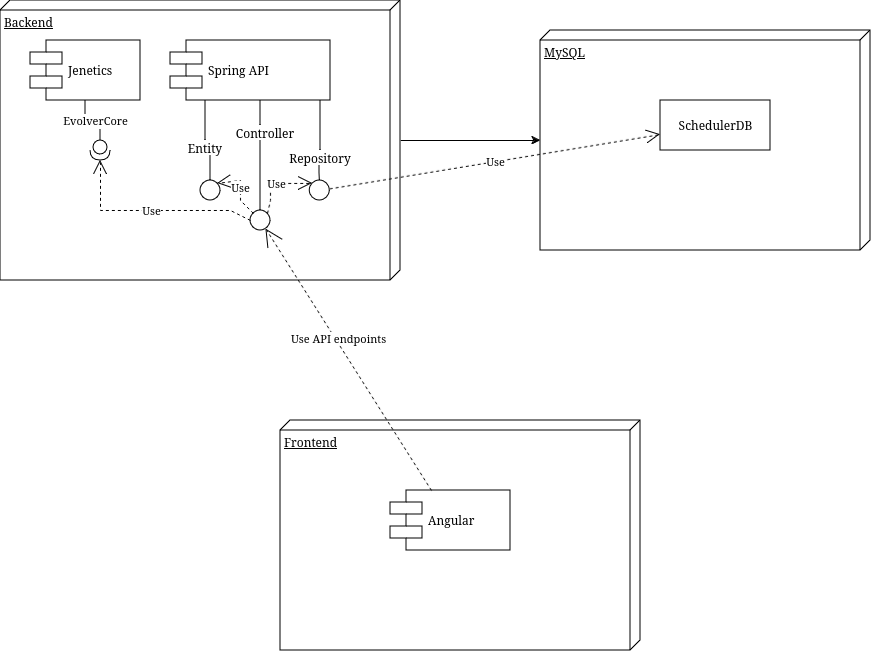

The diagram above was exported from draw.io. Its source (the exported page's mxGraphModel, read from the mxfile embedded in the PNG):
<mxGraphModel dx="880" dy="480" grid="1" gridSize="10" guides="1" tooltips="1" connect="1" arrows="1" fold="1" page="1" pageScale="1" pageWidth="1100" pageHeight="850" background="none" math="0" shadow="0">
  <root>
    <mxCell id="0" />
    <mxCell id="1" parent="0" />
    <mxCell id="IJQx9EEpdbenFJm9KhFp-1" style="edgeStyle=orthogonalEdgeStyle;rounded=0;orthogonalLoop=1;jettySize=auto;html=1;" parent="1" source="39150e848f15840c-1" target="39150e848f15840c-2" edge="1">
      <mxGeometry relative="1" as="geometry" />
    </mxCell>
    <mxCell id="39150e848f15840c-1" value="Backend" style="verticalAlign=top;align=left;spacingTop=8;spacingLeft=2;spacingRight=12;shape=cube;size=10;direction=south;fontStyle=4;html=1;rounded=0;shadow=0;comic=0;labelBackgroundColor=none;strokeWidth=1;fontFamily=Verdana;fontSize=12" parent="1" vertex="1">
      <mxGeometry x="110" y="50" width="400" height="280" as="geometry" />
    </mxCell>
    <mxCell id="39150e848f15840c-2" value="&lt;div&gt;MySQL&lt;/div&gt;" style="verticalAlign=top;align=left;spacingTop=8;spacingLeft=2;spacingRight=12;shape=cube;size=10;direction=south;fontStyle=4;html=1;rounded=0;shadow=0;comic=0;labelBackgroundColor=none;strokeWidth=1;fontFamily=Verdana;fontSize=12" parent="1" vertex="1">
      <mxGeometry x="650" y="80" width="330" height="220" as="geometry" />
    </mxCell>
    <mxCell id="39150e848f15840c-3" value="&lt;div&gt;Frontend&lt;/div&gt;" style="verticalAlign=top;align=left;spacingTop=8;spacingLeft=2;spacingRight=12;shape=cube;size=10;direction=south;fontStyle=4;html=1;rounded=0;shadow=0;comic=0;labelBackgroundColor=none;strokeWidth=1;fontFamily=Verdana;fontSize=12" parent="1" vertex="1">
      <mxGeometry x="390" y="470" width="360" height="230" as="geometry" />
    </mxCell>
    <mxCell id="39150e848f15840c-5" value="Spring API" style="shape=component;align=left;spacingLeft=36;rounded=0;shadow=0;comic=0;labelBackgroundColor=none;strokeWidth=1;fontFamily=Verdana;fontSize=12;html=1;" parent="1" vertex="1">
      <mxGeometry x="280" y="90" width="160" height="60" as="geometry" />
    </mxCell>
    <mxCell id="39150e848f15840c-6" value="" style="ellipse;whiteSpace=wrap;html=1;rounded=0;shadow=0;comic=0;labelBackgroundColor=none;strokeWidth=1;fontFamily=Verdana;fontSize=12;align=center;" parent="1" vertex="1">
      <mxGeometry x="360" y="260" width="20" height="20" as="geometry" />
    </mxCell>
    <mxCell id="39150e848f15840c-8" value="&lt;div&gt;SchedulerDB&lt;/div&gt;" style="html=1;rounded=0;shadow=0;comic=0;labelBackgroundColor=none;strokeWidth=1;fontFamily=Verdana;fontSize=12;align=center;" parent="1" vertex="1">
      <mxGeometry x="770" y="150" width="110" height="50" as="geometry" />
    </mxCell>
    <mxCell id="39150e848f15840c-10" value="Angular" style="shape=component;align=left;spacingLeft=36;rounded=0;shadow=0;comic=0;labelBackgroundColor=none;strokeWidth=1;fontFamily=Verdana;fontSize=12;html=1;" parent="1" vertex="1">
      <mxGeometry x="500" y="540" width="120" height="60" as="geometry" />
    </mxCell>
    <mxCell id="39150e848f15840c-11" style="edgeStyle=none;rounded=0;html=1;dashed=1;labelBackgroundColor=none;startArrow=none;startFill=0;startSize=8;endArrow=open;endFill=0;endSize=16;fontFamily=Verdana;fontSize=12;" parent="1" source="39150e848f15840c-10" target="39150e848f15840c-6" edge="1">
      <mxGeometry relative="1" as="geometry" />
    </mxCell>
    <mxCell id="IJQx9EEpdbenFJm9KhFp-13" value="Use API endpoints" style="edgeLabel;html=1;align=center;verticalAlign=middle;resizable=0;points=[];" parent="39150e848f15840c-11" vertex="1" connectable="0">
      <mxGeometry x="0.1577" y="-3" relative="1" as="geometry">
        <mxPoint as="offset" />
      </mxGeometry>
    </mxCell>
    <mxCell id="39150e848f15840c-14" style="edgeStyle=elbowEdgeStyle;rounded=0;html=1;labelBackgroundColor=none;startArrow=none;startFill=0;startSize=8;endArrow=none;endFill=0;endSize=16;fontFamily=Verdana;fontSize=12;" parent="1" source="IJQx9EEpdbenFJm9KhFp-4" target="39150e848f15840c-5" edge="1">
      <mxGeometry relative="1" as="geometry">
        <Array as="points">
          <mxPoint x="370" y="170" />
        </Array>
      </mxGeometry>
    </mxCell>
    <mxCell id="IJQx9EEpdbenFJm9KhFp-2" value="" style="ellipse;whiteSpace=wrap;html=1;rounded=0;shadow=0;comic=0;labelBackgroundColor=none;strokeWidth=1;fontFamily=Verdana;fontSize=12;align=center;" parent="1" vertex="1">
      <mxGeometry x="310" y="230" width="20" height="20" as="geometry" />
    </mxCell>
    <mxCell id="IJQx9EEpdbenFJm9KhFp-3" style="edgeStyle=elbowEdgeStyle;rounded=0;html=1;labelBackgroundColor=none;startArrow=none;startFill=0;startSize=8;endArrow=none;endFill=0;endSize=16;fontFamily=Verdana;fontSize=12;" parent="1" source="IJQx9EEpdbenFJm9KhFp-6" target="39150e848f15840c-5" edge="1">
      <mxGeometry relative="1" as="geometry">
        <mxPoint x="400" y="195" as="targetPoint" />
      </mxGeometry>
    </mxCell>
    <mxCell id="IJQx9EEpdbenFJm9KhFp-5" value="" style="edgeStyle=elbowEdgeStyle;rounded=0;html=1;labelBackgroundColor=none;startArrow=none;startFill=0;startSize=8;endArrow=none;endFill=0;endSize=16;fontFamily=Verdana;fontSize=12;" parent="1" source="IJQx9EEpdbenFJm9KhFp-2" target="IJQx9EEpdbenFJm9KhFp-6" edge="1">
      <mxGeometry relative="1" as="geometry">
        <mxPoint x="430" y="150" as="targetPoint" />
        <mxPoint x="430" y="210" as="sourcePoint" />
      </mxGeometry>
    </mxCell>
    <mxCell id="IJQx9EEpdbenFJm9KhFp-6" value="&lt;div&gt;Entity&lt;/div&gt;" style="text;html=1;align=center;verticalAlign=middle;whiteSpace=wrap;rounded=0;" parent="1" vertex="1">
      <mxGeometry x="290" y="190" width="50" height="15" as="geometry" />
    </mxCell>
    <mxCell id="IJQx9EEpdbenFJm9KhFp-7" value="" style="edgeStyle=elbowEdgeStyle;rounded=0;html=1;labelBackgroundColor=none;startArrow=none;startFill=0;startSize=8;endArrow=none;endFill=0;endSize=16;fontFamily=Verdana;fontSize=12;" parent="1" source="39150e848f15840c-6" target="IJQx9EEpdbenFJm9KhFp-4" edge="1">
      <mxGeometry relative="1" as="geometry">
        <mxPoint x="320" y="211" as="sourcePoint" />
        <mxPoint x="320" y="150" as="targetPoint" />
      </mxGeometry>
    </mxCell>
    <mxCell id="IJQx9EEpdbenFJm9KhFp-4" value="&lt;div&gt;Controller&lt;/div&gt;" style="text;html=1;align=center;verticalAlign=middle;whiteSpace=wrap;rounded=0;" parent="1" vertex="1">
      <mxGeometry x="350" y="175" width="50" height="15" as="geometry" />
    </mxCell>
    <mxCell id="IJQx9EEpdbenFJm9KhFp-8" value="" style="ellipse;whiteSpace=wrap;html=1;rounded=0;shadow=0;comic=0;labelBackgroundColor=none;strokeWidth=1;fontFamily=Verdana;fontSize=12;align=center;" parent="1" vertex="1">
      <mxGeometry x="419.31" y="230" width="20" height="20" as="geometry" />
    </mxCell>
    <mxCell id="IJQx9EEpdbenFJm9KhFp-9" style="edgeStyle=elbowEdgeStyle;rounded=0;html=1;labelBackgroundColor=none;startArrow=none;startFill=0;startSize=8;endArrow=none;endFill=0;endSize=16;fontFamily=Verdana;fontSize=12;" parent="1" source="IJQx9EEpdbenFJm9KhFp-11" target="39150e848f15840c-5" edge="1">
      <mxGeometry relative="1" as="geometry">
        <mxPoint x="439.31" y="175" as="sourcePoint" />
        <mxPoint x="439.31" y="150" as="targetPoint" />
        <Array as="points">
          <mxPoint x="430" y="170" />
        </Array>
      </mxGeometry>
    </mxCell>
    <mxCell id="IJQx9EEpdbenFJm9KhFp-10" value="" style="edgeStyle=elbowEdgeStyle;rounded=0;html=1;labelBackgroundColor=none;startArrow=none;startFill=0;startSize=8;endArrow=none;endFill=0;endSize=16;fontFamily=Verdana;fontSize=12;" parent="1" source="IJQx9EEpdbenFJm9KhFp-8" target="IJQx9EEpdbenFJm9KhFp-11" edge="1">
      <mxGeometry relative="1" as="geometry">
        <mxPoint x="429" y="230" as="sourcePoint" />
        <mxPoint x="430" y="150" as="targetPoint" />
        <Array as="points" />
      </mxGeometry>
    </mxCell>
    <mxCell id="IJQx9EEpdbenFJm9KhFp-11" value="&lt;div&gt;Repository&lt;/div&gt;" style="text;html=1;align=center;verticalAlign=middle;whiteSpace=wrap;rounded=0;" parent="1" vertex="1">
      <mxGeometry x="400" y="200" width="60" height="15" as="geometry" />
    </mxCell>
    <mxCell id="IJQx9EEpdbenFJm9KhFp-12" value="Use" style="endArrow=open;endSize=12;dashed=1;html=1;rounded=0;" parent="1" source="IJQx9EEpdbenFJm9KhFp-8" target="39150e848f15840c-8" edge="1">
      <mxGeometry width="160" relative="1" as="geometry">
        <mxPoint x="530" y="240" as="sourcePoint" />
        <mxPoint x="690" y="240" as="targetPoint" />
      </mxGeometry>
    </mxCell>
    <mxCell id="IJQx9EEpdbenFJm9KhFp-16" value="&lt;div&gt;Jenetics&lt;/div&gt;" style="shape=component;align=left;spacingLeft=36;rounded=0;shadow=0;comic=0;labelBackgroundColor=none;strokeWidth=1;fontFamily=Verdana;fontSize=12;html=1;" parent="1" vertex="1">
      <mxGeometry x="140" y="90" width="110" height="60" as="geometry" />
    </mxCell>
    <mxCell id="IJQx9EEpdbenFJm9KhFp-17" value="" style="shape=providedRequiredInterface;html=1;verticalLabelPosition=bottom;sketch=0;rotation=90;" parent="1" vertex="1">
      <mxGeometry x="200" y="190" width="20" height="20" as="geometry" />
    </mxCell>
    <mxCell id="IJQx9EEpdbenFJm9KhFp-18" style="edgeStyle=orthogonalEdgeStyle;rounded=0;orthogonalLoop=1;jettySize=auto;html=1;entryX=0;entryY=0.5;entryDx=0;entryDy=0;entryPerimeter=0;endArrow=none;endFill=0;" parent="1" source="IJQx9EEpdbenFJm9KhFp-16" target="IJQx9EEpdbenFJm9KhFp-17" edge="1">
      <mxGeometry relative="1" as="geometry" />
    </mxCell>
    <mxCell id="IJQx9EEpdbenFJm9KhFp-20" value="Text" style="edgeLabel;html=1;align=center;verticalAlign=middle;resizable=0;points=[];" parent="IJQx9EEpdbenFJm9KhFp-18" vertex="1" connectable="0">
      <mxGeometry x="-0.0051" y="-1" relative="1" as="geometry">
        <mxPoint as="offset" />
      </mxGeometry>
    </mxCell>
    <mxCell id="IJQx9EEpdbenFJm9KhFp-21" value="EvolverCore" style="edgeLabel;html=1;align=center;verticalAlign=middle;resizable=0;points=[];" parent="IJQx9EEpdbenFJm9KhFp-18" vertex="1" connectable="0">
      <mxGeometry x="0.0544" y="1" relative="1" as="geometry">
        <mxPoint as="offset" />
      </mxGeometry>
    </mxCell>
    <mxCell id="IJQx9EEpdbenFJm9KhFp-22" value="Use" style="endArrow=open;endSize=12;dashed=1;html=1;rounded=0;exitX=0;exitY=0.5;exitDx=0;exitDy=0;entryX=1;entryY=0.5;entryDx=0;entryDy=0;entryPerimeter=0;" parent="1" source="39150e848f15840c-6" target="IJQx9EEpdbenFJm9KhFp-17" edge="1">
      <mxGeometry width="160" relative="1" as="geometry">
        <mxPoint x="540" y="310" as="sourcePoint" />
        <mxPoint x="380" y="310" as="targetPoint" />
        <Array as="points">
          <mxPoint x="340" y="260" />
          <mxPoint x="210" y="260" />
        </Array>
      </mxGeometry>
    </mxCell>
    <mxCell id="OXAwm7-CCMNDf6RGG6Vw-1" value="Use" style="endArrow=open;endSize=12;dashed=1;html=1;rounded=0;exitX=0;exitY=0;exitDx=0;exitDy=0;entryX=1;entryY=0;entryDx=0;entryDy=0;" edge="1" parent="1" source="39150e848f15840c-6" target="IJQx9EEpdbenFJm9KhFp-2">
      <mxGeometry width="160" relative="1" as="geometry">
        <mxPoint x="370" y="280" as="sourcePoint" />
        <mxPoint x="220" y="220" as="targetPoint" />
        <Array as="points">
          <mxPoint x="350" y="250" />
          <mxPoint x="350" y="230" />
        </Array>
      </mxGeometry>
    </mxCell>
    <mxCell id="OXAwm7-CCMNDf6RGG6Vw-2" value="Use" style="endArrow=open;endSize=12;dashed=1;html=1;rounded=0;exitX=1;exitY=0;exitDx=0;exitDy=0;entryX=0;entryY=0;entryDx=0;entryDy=0;" edge="1" parent="1" source="39150e848f15840c-6" target="IJQx9EEpdbenFJm9KhFp-8">
      <mxGeometry width="160" relative="1" as="geometry">
        <mxPoint x="373" y="273" as="sourcePoint" />
        <mxPoint x="337" y="243" as="targetPoint" />
        <Array as="points">
          <mxPoint x="380" y="250" />
          <mxPoint x="380" y="233" />
        </Array>
      </mxGeometry>
    </mxCell>
  </root>
</mxGraphModel>